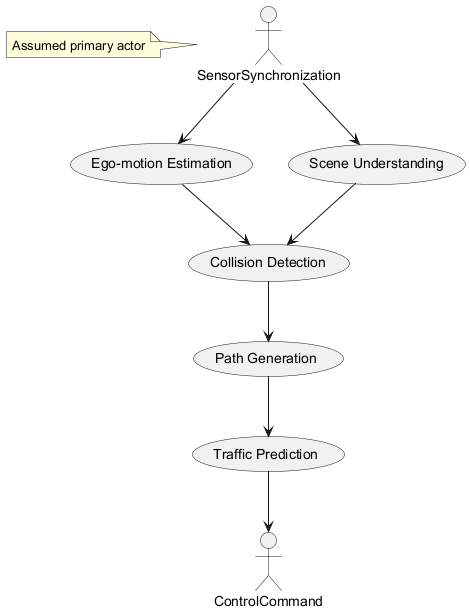

The diagram above was rendered by PlantUML. Its source (embedded in the PNG):
@startuml
actor SensorSynchronization
usecase EgoMotionEstimation as "Ego-motion Estimation"
usecase SceneUnderstanding as "Scene Understanding"
usecase CollisionDetection as "Collision Detection"
usecase PathGeneration as "Path Generation"
usecase TrafficPrediction as "Traffic Prediction"

SensorSynchronization --> EgoMotionEstimation
SensorSynchronization --> SceneUnderstanding
EgoMotionEstimation --> CollisionDetection
SceneUnderstanding --> CollisionDetection
CollisionDetection --> PathGeneration
PathGeneration --> TrafficPrediction
TrafficPrediction --> ControlCommand

note left of SensorSynchronization: Assumed primary actor
@enduml